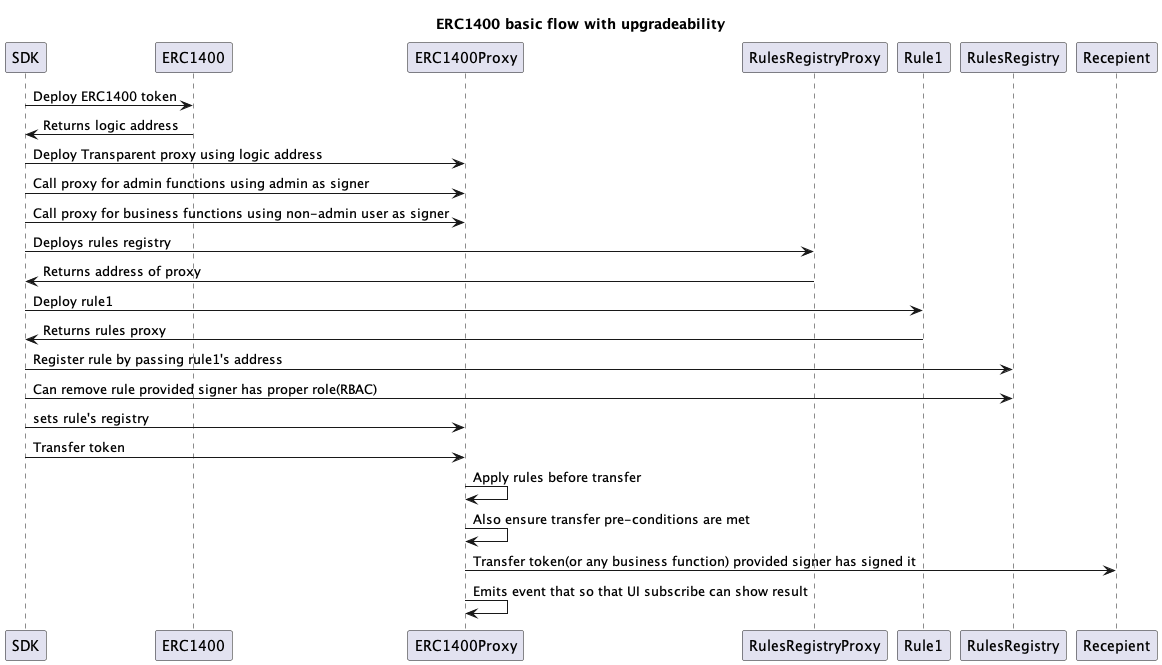

The diagram above was rendered by PlantUML. Its source (embedded in the PNG):
@startuml ERC1400FlowUpgradeability
title ERC1400 basic flow with upgradeability
SDK -> ERC1400: Deploy ERC1400 token
ERC1400 -> SDK: Returns logic address 
SDK -> ERC1400Proxy: Deploy Transparent proxy using logic address
SDK -> ERC1400Proxy: Call proxy for admin functions using admin as signer
SDK -> ERC1400Proxy: Call proxy for business functions using non-admin user as signer

SDK -> RulesRegistryProxy: Deploys rules registry
RulesRegistryProxy -> SDK: Returns address of proxy
SDK -> Rule1: Deploy rule1
Rule1 -> SDK: Returns rules proxy
SDK -> RulesRegistry: Register rule by passing rule1's address
SDK -> RulesRegistry: Can remove rule provided signer has proper role(RBAC)
SDK -> ERC1400Proxy: sets rule's registry
SDK -> ERC1400Proxy: Transfer token
ERC1400Proxy -> ERC1400Proxy: Apply rules before transfer
ERC1400Proxy -> ERC1400Proxy: Also ensure transfer pre-conditions are met
ERC1400Proxy -> Recepient: Transfer token(or any business function) provided signer has signed it
ERC1400Proxy -> ERC1400Proxy: Emits event that so that UI subscribe can show result
@enduml